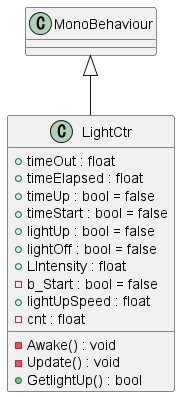

The diagram above was rendered by PlantUML. Its source (embedded in the PNG):
@startuml
class LightCtr {
    + timeOut : float
    + timeElapsed : float
    + timeUp : bool = false
    + timeStart : bool = false
    + lightUp : bool = false
    + lightOff : bool = false
    + LIntensity : float
    - b_Start : bool = false
    + lightUpSpeed : float
    - cnt : float
    - Awake() : void
    - Update() : void
    + GetlightUp() : bool
}
MonoBehaviour <|-- LightCtr
@enduml